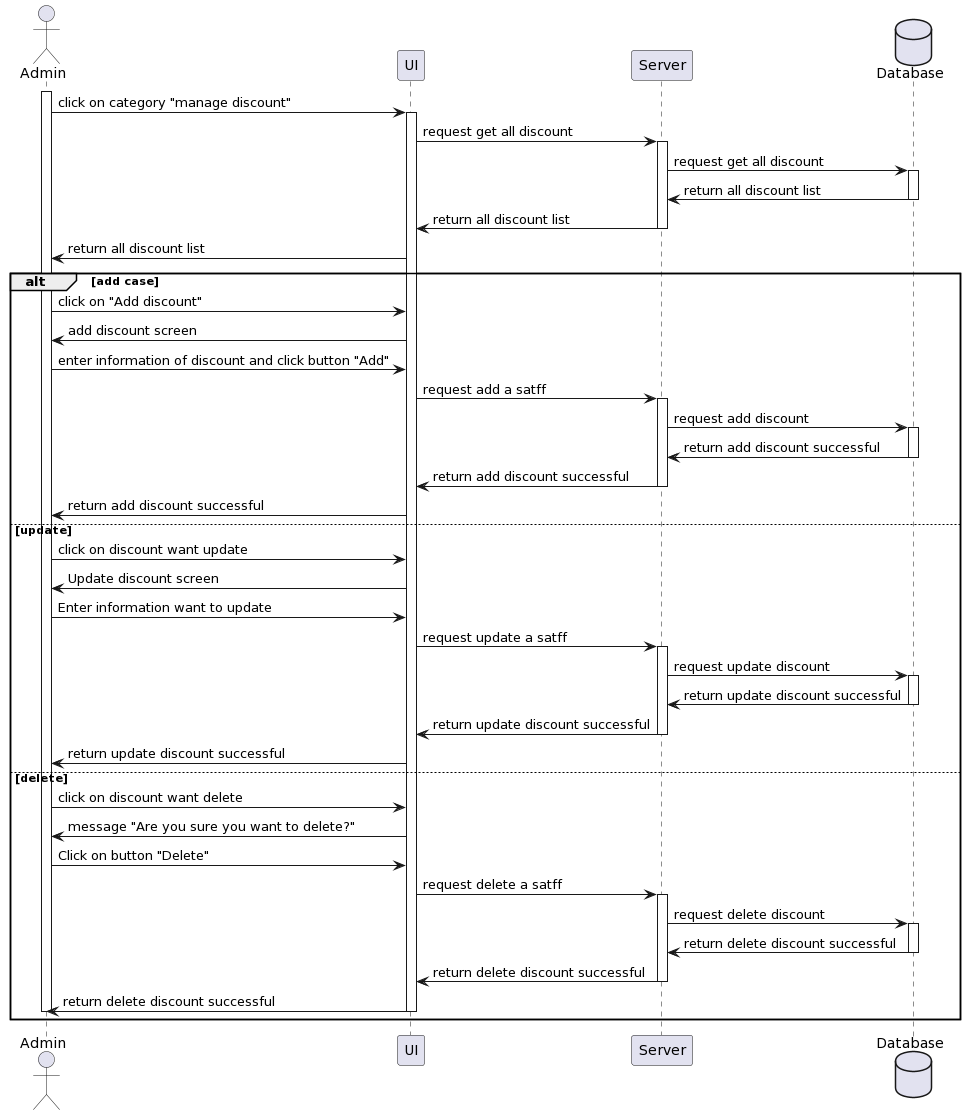

The diagram above was rendered by PlantUML. Its source (embedded in the PNG):
@startuml
actor Admin as u
participant UI as ui
participant Server as s
database "Database" as d

activate u
u -> ui: click on category "manage discount"
activate ui
ui->s: request get all discount
activate s
s-> d: request get all discount
activate d
d-> s: return all discount list
deactivate d
s-> ui: return all discount list
deactivate s
ui-> u: return all discount list
alt add case
     u -> ui: click on "Add discount"
     ui->u: add discount screen
     u->ui: enter information of discount and click button "Add"
     ui->s: request add a satff
     activate s
     s-> d: request add discount 
     activate d
     d-> s: return add discount successful
     deactivate d
     s-> ui: return add discount successful
     deactivate s
     ui->u: return add discount successful
else update 
     u->ui: click on discount want update
     ui->u: Update discount screen
     u->ui: Enter information want to update
     ui->s: request update a satff
     activate s
     s-> d: request update discount 
     activate d
     d-> s: return update discount successful
     deactivate d
     s-> ui: return update discount successful
     deactivate s
     ui->u: return update discount successful
else delete
     u->ui: click on discount want delete
     ui->u: message "Are you sure you want to delete?"
     u->ui: Click on button "Delete"
     ui->s: request delete a satff
     activate s
     s-> d: request delete discount 
     activate d
     d-> s: return delete discount successful
     deactivate d
     s-> ui: return delete discount successful
     deactivate s
     ui->u: return delete discount successful
     deactivate ui
     deactivate u
end
@enduml